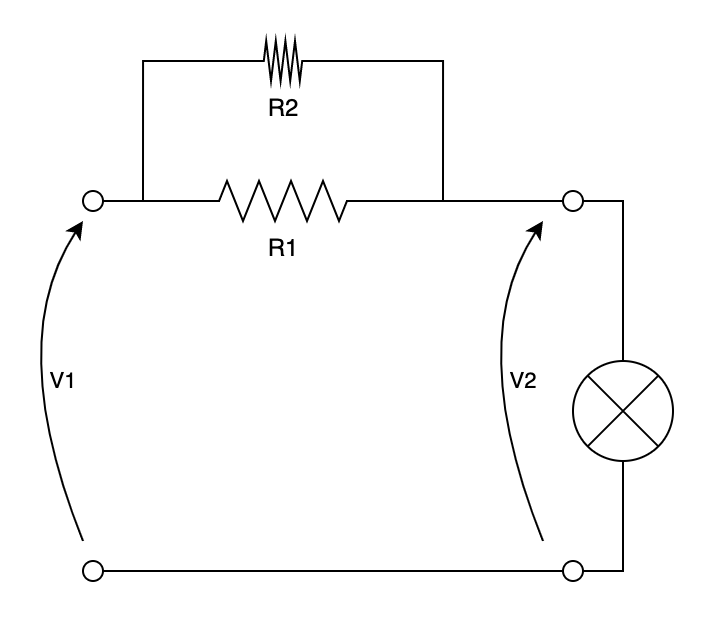

The diagram above was exported from draw.io. Its source (the exported page's mxGraphModel, read from the mxfile embedded in the PNG):
<mxGraphModel dx="1181" dy="611" grid="1" gridSize="10" guides="1" tooltips="1" connect="1" arrows="1" fold="1" page="1" pageScale="1" pageWidth="827" pageHeight="1169" math="0" shadow="0">
  <root>
    <mxCell id="0" />
    <mxCell id="1" parent="0" />
    <mxCell id="2" style="edgeStyle=orthogonalEdgeStyle;rounded=0;orthogonalLoop=1;jettySize=auto;html=1;exitX=1;exitY=0.5;exitDx=0;exitDy=0;exitPerimeter=0;entryX=0;entryY=0.5;entryDx=0;entryDy=0;entryPerimeter=0;endArrow=none;endFill=0;" edge="1" source="4" target="6" parent="1">
      <mxGeometry relative="1" as="geometry" />
    </mxCell>
    <mxCell id="3" style="edgeStyle=orthogonalEdgeStyle;rounded=0;orthogonalLoop=1;jettySize=auto;html=1;exitX=0;exitY=0.5;exitDx=0;exitDy=0;exitPerimeter=0;entryX=1;entryY=0.5;entryDx=0;entryDy=0;endArrow=none;endFill=0;" edge="1" source="4" target="7" parent="1">
      <mxGeometry relative="1" as="geometry" />
    </mxCell>
    <mxCell id="4" value="R1" style="pointerEvents=1;verticalLabelPosition=bottom;shadow=0;dashed=0;align=center;html=1;verticalAlign=top;shape=mxgraph.electrical.resistors.resistor_2;" vertex="1" parent="1">
      <mxGeometry x="670" y="370" width="100" height="20" as="geometry" />
    </mxCell>
    <mxCell id="5" style="edgeStyle=orthogonalEdgeStyle;rounded=0;orthogonalLoop=1;jettySize=auto;html=1;exitX=1;exitY=0.5;exitDx=0;exitDy=0;exitPerimeter=0;entryX=1;entryY=0.5;entryDx=0;entryDy=0;endArrow=none;endFill=0;" edge="1" source="6" target="8" parent="1">
      <mxGeometry relative="1" as="geometry" />
    </mxCell>
    <mxCell id="6" value="" style="pointerEvents=1;verticalLabelPosition=bottom;shadow=0;dashed=0;align=center;html=1;verticalAlign=top;shape=mxgraph.electrical.miscellaneous.light_bulb;rotation=90;" vertex="1" parent="1">
      <mxGeometry x="860" y="460" width="60" height="50" as="geometry" />
    </mxCell>
    <mxCell id="7" value="" style="ellipse;whiteSpace=wrap;html=1;aspect=fixed;" vertex="1" parent="1">
      <mxGeometry x="620" y="375" width="10" height="10" as="geometry" />
    </mxCell>
    <mxCell id="8" value="" style="ellipse;whiteSpace=wrap;html=1;aspect=fixed;" vertex="1" parent="1">
      <mxGeometry x="620" y="560" width="10" height="10" as="geometry" />
    </mxCell>
    <mxCell id="9" value="" style="curved=1;endArrow=classic;html=1;rounded=0;" edge="1" parent="1">
      <mxGeometry width="50" height="50" relative="1" as="geometry">
        <mxPoint x="620" y="550" as="sourcePoint" />
        <mxPoint x="620" y="390" as="targetPoint" />
        <Array as="points">
          <mxPoint x="580" y="450" />
        </Array>
      </mxGeometry>
    </mxCell>
    <mxCell id="10" value="V1" style="edgeLabel;html=1;align=center;verticalAlign=middle;resizable=0;points=[];" vertex="1" connectable="0" parent="9">
      <mxGeometry x="-0.0815" y="-9" relative="1" as="geometry">
        <mxPoint x="12" as="offset" />
      </mxGeometry>
    </mxCell>
    <mxCell id="11" value="" style="curved=1;endArrow=classic;html=1;rounded=0;" edge="1" parent="1">
      <mxGeometry width="50" height="50" relative="1" as="geometry">
        <mxPoint x="850" y="550" as="sourcePoint" />
        <mxPoint x="850" y="390" as="targetPoint" />
        <Array as="points">
          <mxPoint x="810" y="450" />
        </Array>
      </mxGeometry>
    </mxCell>
    <mxCell id="12" value="V2" style="edgeLabel;html=1;align=center;verticalAlign=middle;resizable=0;points=[];" vertex="1" connectable="0" parent="11">
      <mxGeometry x="-0.0815" y="-9" relative="1" as="geometry">
        <mxPoint x="12" as="offset" />
      </mxGeometry>
    </mxCell>
    <mxCell id="13" value="" style="ellipse;whiteSpace=wrap;html=1;aspect=fixed;" vertex="1" parent="1">
      <mxGeometry x="860" y="375" width="10" height="10" as="geometry" />
    </mxCell>
    <mxCell id="14" value="" style="ellipse;whiteSpace=wrap;html=1;aspect=fixed;" vertex="1" parent="1">
      <mxGeometry x="860" y="560" width="10" height="10" as="geometry" />
    </mxCell>
    <mxCell id="15" style="edgeStyle=orthogonalEdgeStyle;rounded=0;orthogonalLoop=1;jettySize=auto;html=1;endArrow=none;endFill=0;" edge="1" source="17" parent="1">
      <mxGeometry relative="1" as="geometry">
        <mxPoint x="650" y="380" as="targetPoint" />
      </mxGeometry>
    </mxCell>
    <mxCell id="16" style="edgeStyle=orthogonalEdgeStyle;rounded=0;orthogonalLoop=1;jettySize=auto;html=1;exitX=1;exitY=0.5;exitDx=0;exitDy=0;exitPerimeter=0;endArrow=none;endFill=0;" edge="1" source="17" parent="1">
      <mxGeometry relative="1" as="geometry">
        <mxPoint x="800" y="380" as="targetPoint" />
      </mxGeometry>
    </mxCell>
    <mxCell id="17" value="R2" style="pointerEvents=1;verticalLabelPosition=bottom;shadow=0;dashed=0;align=center;html=1;verticalAlign=top;shape=mxgraph.electrical.resistors.resistor_2;" vertex="1" parent="1">
      <mxGeometry x="705" y="300" width="30" height="20" as="geometry" />
    </mxCell>
  </root>
</mxGraphModel>